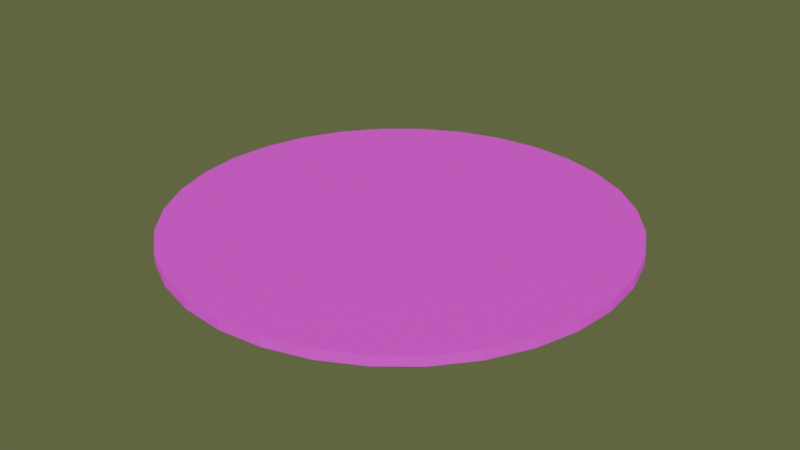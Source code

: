 # Source: castle.blend  (saved by Blender 5.2.44; exported with 4.5.12 LTS)
import bpy
from mathutils import Matrix  # noqa: F401  (used for matrix-valued properties, if any)

bpy.ops.wm.read_factory_settings(use_empty=True)
scene = bpy.context.scene
scene.name = 'Scene'

# ---- collections
col_collection = bpy.data.collections.new('Collection'); scene.collection.children.link(col_collection)

# ---- images (referenced by path relative to the original .blend; pixels are not part of the script)
import os
ASSET_DIR = os.environ.get("B2B_ASSET_DIR", "")  # directory of the original .blend (textures are referenced by path, not embedded)
HERE = os.path.dirname(os.path.abspath(__file__))  # packed textures are extracted next to this script under _unpacked/

def load_image(name, relpath, width, height, colorspace="sRGB"):
    """Load a texture the original file referenced (path relative to the .blend, or extracted next to this script)."""
    p = next((c for c in (os.path.join(HERE, relpath), os.path.join(ASSET_DIR, relpath)) if relpath and os.path.exists(c)), "")
    if p:
        img = bpy.data.images.load(p, check_existing=True)
        img.name = name
    else:  # same state as the original file: an image datablock whose file is absent (Cycles renders it pink)
        img = bpy.data.images.new(name, width, height)
        img.source = "FILE"
        img.filepath = "//" + (relpath or name)
    img.colorspace_settings.name = colorspace
    return img
img_concreteclean_0494_s4142x2710_jpg = load_image('ConcreteClean_0494_s4142x2710.jpg', 'ConcreteClean_0494_s4142x2710.jpg', 1024, 1024, 'sRGB')

# ---- materials (node trees are filled in below, after node groups)
mat_aki000 = bpy.data.materials.new('aki000')
mat_aki000.alpha_threshold = 0.0
mat_aki000.use_backface_culling_lightprobe_volume = False
mat_aki000.roughness = 0.5
mat_aki000.line_color = (0.0, 0.0, 0.0, 1.0)

# ---- material node trees
mat_aki000.use_nodes = True; mat_aki000.node_tree.nodes.clear()
_N = mat_aki000.node_tree.nodes; _L = mat_aki000.node_tree.links
n0 = _N.new('ShaderNodeOutputMaterial'); n0.name = 'Material Output'; n0.location = (796, 120)
n1 = _N.new('ShaderNodeBsdfPrincipled'); n1.name = 'Principled BSDF.001'; n1.location = (208, 556)
n1.inputs[1].default_value = 100.0
n1.inputs[2].default_value = 1.0
n1.inputs[3].default_value = 1.7
n1.inputs[10].default_value = 0.005
n2 = _N.new('ShaderNodeTexImage'); n2.name = 'Image Texture'; n2.location = (-479, 480)
n2.image = img_concreteclean_0494_s4142x2710_jpg
n3 = _N.new('ShaderNodeTexNoise'); n3.name = 'Noise Texture'; n3.location = (751, 635)
n3.width = 160
n3.inputs[2].default_value = 3.0
n3.inputs[3].default_value = 0.02
n4 = _N.new('ShaderNodeBump'); n4.name = 'Bump'; n4.location = (-60, 322)
n4.inputs[0].default_value = 7.0
_L.new(n1.outputs[0], n0.inputs[0])
_L.new(n2.outputs[0], n1.inputs[0])
_L.new(n4.outputs[0], n1.inputs[5])
_L.new(n3.outputs[0], n4.inputs[3])
n0.is_active_output = True

# ---- world
world_world = bpy.data.worlds.new('World'); scene.world = world_world
world_world.use_nodes = True; world_world.node_tree.nodes.clear()
_N = world_world.node_tree.nodes; _L = world_world.node_tree.links
n0 = _N.new('ShaderNodeOutputWorld'); n0.name = 'World Output'; n0.location = (200, 100)
n1 = _N.new('ShaderNodeBackground'); n1.name = 'Background'; n1.location = (-200, 100)
n1.inputs[0].default_value = (0.1351, 0.1604, 0.06764, 1.0)
n1.inputs[1].default_value = 0.9
_L.new(n1.outputs[0], n0.inputs[0])
n0.is_active_output = True
world_world.color = (0.05088, 0.05088, 0.05088)
world_world.sun_shadow_jitter_overblur = 0.0

# ---- meshes
me_cylinder = bpy.data.meshes.new('Cylinder')
me_cylinder.from_pydata([(0.0, 69.23, -1.535), (0.0, 69.23, 1.535), (13.51, 67.9, -1.535), (13.51, 67.9, 1.535), (26.49, 63.96, -1.535), (26.49, 63.96, 1.535), (38.46, 57.56, -1.535), (38.46, 57.56, 1.535), (48.95, 48.95, -1.535), (48.95, 48.95, 1.535), (57.56, 38.46, -1.535), (57.56, 38.46, 1.535), (63.96, 26.49, -1.535), (63.96, 26.49, 1.535), (67.9, 13.51, -1.535), (67.9, 13.51, 1.535), (69.23, 0.0, -1.535), (69.23, 0.0, 1.535), (67.9, -13.51, -1.535), (67.9, -13.51, 1.535), (63.96, -26.49, -1.535), (63.96, -26.49, 1.535), (57.56, -38.46, -1.535), (57.56, -38.46, 1.535), (48.95, -48.95, -1.535), (48.95, -48.95, 1.535), (38.46, -57.56, -1.535), (38.46, -57.56, 1.535), (26.49, -63.96, -1.535), (26.49, -63.96, 1.535), (13.51, -67.9, -1.535), (13.51, -67.9, 1.535), (0.0, -69.23, -1.535), (0.0, -69.23, 1.535), (-13.51, -67.9, -1.535), (-13.51, -67.9, 1.535), (-26.49, -63.96, -1.535), (-26.49, -63.96, 1.535), (-38.46, -57.56, -1.535), (-38.46, -57.56, 1.535), (-48.95, -48.95, -1.535), (-48.95, -48.95, 1.535), (-57.56, -38.46, -1.535), (-57.56, -38.46, 1.535), (-63.96, -26.49, -1.535), (-63.96, -26.49, 1.535), (-67.9, -13.51, -1.535), (-67.9, -13.51, 1.535), (-69.23, 0.0, -1.535), (-69.23, 0.0, 1.535), (-67.9, 13.51, -1.535), (-67.9, 13.51, 1.535), (-63.96, 26.49, -1.535), (-63.96, 26.49, 1.535), (-57.56, 38.46, -1.535), (-57.56, 38.46, 1.535), (-48.95, 48.95, -1.535), (-48.95, 48.95, 1.535), (-38.46, 57.56, -1.535), (-38.46, 57.56, 1.535), (-26.49, 63.96, -1.535), (-26.49, 63.96, 1.535), (-13.51, 67.9, -1.535), (-13.51, 67.9, 1.535)], [], [(0, 1, 3, 2), (2, 3, 5, 4), (4, 5, 7, 6), (6, 7, 9, 8), (8, 9, 11, 10), (10, 11, 13, 12), (12, 13, 15, 14), (14, 15, 17, 16), (16, 17, 19, 18), (18, 19, 21, 20), (20, 21, 23, 22), (22, 23, 25, 24), (24, 25, 27, 26), (26, 27, 29, 28), (28, 29, 31, 30), (30, 31, 33, 32), (32, 33, 35, 34), (34, 35, 37, 36), (36, 37, 39, 38), (38, 39, 41, 40), (40, 41, 43, 42), (42, 43, 45, 44), (44, 45, 47, 46), (46, 47, 49, 48), (48, 49, 51, 50), (50, 51, 53, 52), (52, 53, 55, 54), (54, 55, 57, 56), (56, 57, 59, 58), (58, 59, 61, 60), (3, 1, 63, 61, 59, 57, 55, 53, 51, 49, 47, 45, 43, 41, 39, 37, 35, 33, 31, 29, 27, 25, 23, 21, 19, 17, 15, 13, 11, 9, 7, 5), (60, 61, 63, 62), (62, 63, 1, 0), (0, 2, 4, 6, 8, 10, 12, 14, 16, 18, 20, 22, 24, 26, 28, 30, 32, 34, 36, 38, 40, 42, 44, 46, 48, 50, 52, 54, 56, 58, 60, 62)])
_uv = me_cylinder.uv_layers.new(name='UVMap')
_uv.uv.foreach_set('vector', [1.0, 0.5, 1.0, 1.0, 0.9688, 1.0, 0.9688, 0.5, 0.9688, 0.5, 0.9688, 1.0, 0.9375, 1.0, 0.9375, 0.5, 0.9375, 0.5, 0.9375, 1.0, 0.9062, 1.0, 0.9062, 0.5, 0.9062, 0.5, 0.9062, 1.0, 0.875, 1.0, 0.875, 0.5, 0.875, 0.5, 0.875, 1.0, 0.8438, 1.0, 0.8438, 0.5, 0.8438, 0.5, 0.8438, 1.0, 0.8125, 1.0, 0.8125, 0.5, 0.8125, 0.5, 0.8125, 1.0, 0.7812, 1.0, 0.7812, 0.5, 0.7812, 0.5, 0.7812, 1.0, 0.75, 1.0, 0.75, 0.5, 0.75, 0.5, 0.75, 1.0, 0.7188, 1.0, 0.7188, 0.5, 0.7188, 0.5, 0.7188, 1.0, 0.6875, 1.0, 0.6875, 0.5, 0.6875, 0.5, 0.6875, 1.0, 0.6562, 1.0, 0.6562, 0.5, 0.6562, 0.5, 0.6562, 1.0, 0.625, 1.0, 0.625, 0.5, 0.625, 0.5, 0.625, 1.0, 0.5938, 1.0, 0.5938, 0.5, 0.5938, 0.5, 0.5938, 1.0, 0.5625, 1.0, 0.5625, 0.5, 0.5625, 0.5, 0.5625, 1.0, 0.5312, 1.0, 0.5312, 0.5, 0.5312, 0.5, 0.5312, 1.0, 0.5, 1.0, 0.5, 0.5, 0.5, 0.5, 0.5, 1.0, 0.4688, 1.0, 0.4688, 0.5, 0.4688, 0.5, 0.4688, 1.0, 0.4375, 1.0, 0.4375, 0.5, 0.4375, 0.5, 0.4375, 1.0, 0.4062, 1.0, 0.4062, 0.5, 0.4062, 0.5, 0.4062, 1.0, 0.375, 1.0, 0.375, 0.5, 0.375, 0.5, 0.375, 1.0, 0.3438, 1.0, 0.3438, 0.5, 0.3438, 0.5, 0.3438, 1.0, 0.3125, 1.0, 0.3125, 0.5, 0.3125, 0.5, 0.3125, 1.0, 0.2812, 1.0, 0.2812, 0.5, 0.2812, 0.5, 0.2812, 1.0, 0.25, 1.0, 0.25, 0.5, 0.25, 0.5, 0.25, 1.0, 0.2188, 1.0, 0.2188, 0.5, 0.2188, 0.5, 0.2188, 1.0, 0.1875, 1.0, 0.1875, 0.5, 0.1875, 0.5, 0.1875, 1.0, 0.1562, 1.0, 0.1562, 0.5, 0.1562, 0.5, 0.1562, 1.0, 0.125, 1.0, 0.125, 0.5, 0.125, 0.5, 0.125, 1.0, 0.09375, 1.0, 0.09375, 0.5, 0.09375, 0.5, 0.09375, 1.0, 0.0625, 1.0, 0.0625, 0.5, 0.2968, 0.4854, 0.25, 0.49, 0.2032, 0.4854, 0.1582, 0.4717, 0.1167, 0.4496, 0.08029, 0.4197, 0.05045, 0.3833, 0.02827, 0.3418, 0.01461, 0.2968, 0.01, 0.25, 0.01461, 0.2032, 0.02827, 0.1582, 0.05045, 0.1167, 0.08029, 0.08029, 0.1167, 0.05045, 0.1582, 0.02827, 0.2032, 0.01461, 0.25, 0.01, 0.2968, 0.01461, 0.3418, 0.02827, 0.3833, 0.05045, 0.4197, 0.08029, 0.4496, 0.1167, 0.4717, 0.1582, 0.4854, 0.2032, 0.49, 0.25, 0.4854, 0.2968, 0.4717, 0.3418, 0.4496, 0.3833, 0.4197, 0.4197, 0.3833, 0.4496, 0.3418, 0.4717, 0.0625, 0.5, 0.0625, 1.0, 0.03125, 1.0, 0.03125, 0.5, 0.03125, 0.5, 0.03125, 1.0, 0.0, 1.0, 0.0, 0.5, 0.75, 0.49, 0.7968, 0.4854, 0.8418, 0.4717, 0.8833, 0.4496, 0.9197, 0.4197, 0.9496, 0.3833, 0.9717, 0.3418, 0.9854, 0.2968, 0.99, 0.25, 0.9854, 0.2032, 0.9717, 0.1582, 0.9496, 0.1167, 0.9197, 0.08029, 0.8833, 0.05045, 0.8418, 0.02827, 0.7968, 0.01461, 0.75, 0.01, 0.7032, 0.01461, 0.6582, 0.02827, 0.6167, 0.05045, 0.5803, 0.08029, 0.5504, 0.1167, 0.5283, 0.1582, 0.5146, 0.2032, 0.51, 0.25, 0.5146, 0.2968, 0.5283, 0.3418, 0.5504, 0.3833, 0.5803, 0.4197, 0.6167, 0.4496, 0.6582, 0.4717, 0.7032, 0.4854])
me_cylinder.materials.append(mat_aki000)
me_cylinder.update()

# ---- objects
ob_cylinder = bpy.data.objects.new('Cylinder', me_cylinder)

# ---- transforms, parenting, visibility, modifiers, constraints
ob_cylinder.location = (0.0, 0.0, 0.0)

# ---- collection membership
col_collection.objects.link(ob_cylinder)

# ---- scene / render settings (as saved in the file)
scene.frame_start = 1; scene.frame_end = 250; scene.frame_set(1)
scene.render.engine = 'BLENDER_EEVEE_NEXT'
scene.render.bake_bias = 0.0
scene.render.bake_samples = 0
scene.render.compositor_device = 'GPU'
scene.eevee.use_volume_custom_range = False
scene.eevee.fast_gi_thickness_near = 0.1
scene.eevee.fast_gi_thickness_far = 0.0
scene.eevee.ray_tracing_options.screen_trace_thickness = 0.1
bpy.context.view_layer.update()

# ---- added for rendering (the .blend has no active camera and no usable light): camera, sun
cam_auto = bpy.data.cameras.new('AutoCamera')
cam_auto.lens = 50.0
cam_auto.sensor_width = 36.0
cam_auto.clip_end = 3179.91
ob_auto_camera = bpy.data.objects.new('AutoCamera', cam_auto)
scene.collection.objects.link(ob_auto_camera)
ob_auto_camera.location = (181.192, -217.431, 144.954)
ob_auto_camera.rotation_euler = (1.09748, -7.21219e-08, 0.694738)
scene.camera = ob_auto_camera
light_auto_sun = bpy.data.lights.new('AutoSun', 'SUN')
light_auto_sun.energy = 3.0
light_auto_sun.angle = 0.0523599
ob_auto_sun = bpy.data.objects.new('AutoSun', light_auto_sun)
scene.collection.objects.link(ob_auto_sun)
ob_auto_sun.rotation_euler = (0.872665, 0.174533, 0.523599)
bpy.context.view_layer.update()
